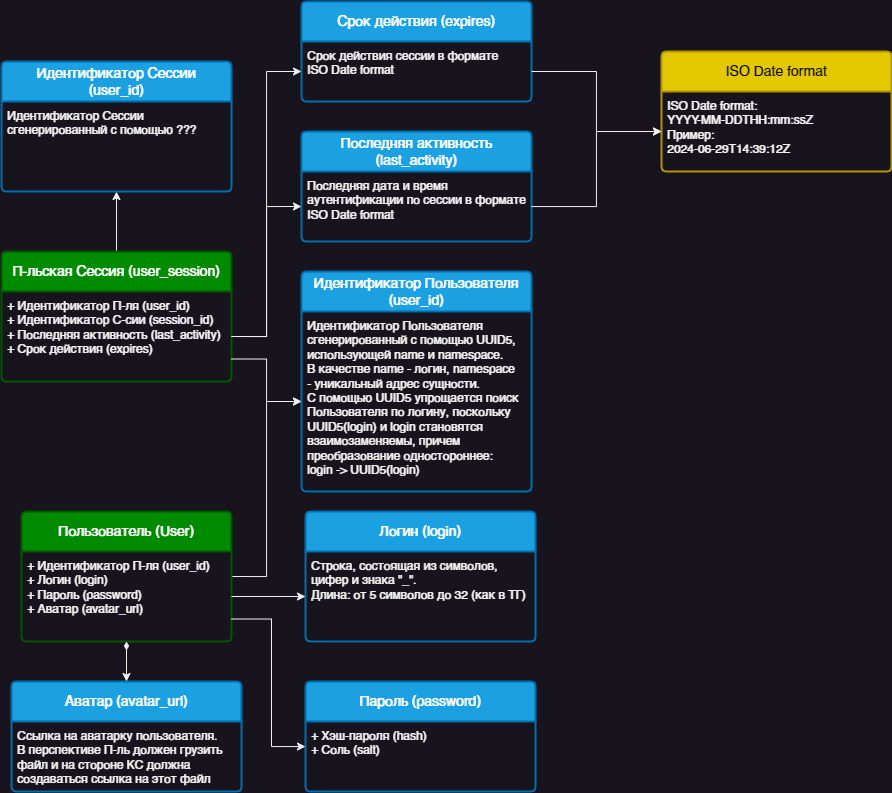

The diagram above was exported from draw.io. Its source (the exported page's mxGraphModel, read from the mxfile embedded in the PNG):
<mxGraphModel dx="1948" dy="962" grid="1" gridSize="10" guides="1" tooltips="1" connect="1" arrows="1" fold="1" page="1" pageScale="1" pageWidth="827" pageHeight="1169" math="0" shadow="0">
  <root>
    <mxCell id="0" />
    <mxCell id="1" parent="0" />
    <mxCell id="CyBXBGic2hE4jjvCa_F8-43" style="edgeStyle=orthogonalEdgeStyle;rounded=0;orthogonalLoop=1;jettySize=auto;html=1;exitX=1;exitY=0.5;exitDx=0;exitDy=0;entryX=0;entryY=0.5;entryDx=0;entryDy=0;startArrow=none;startFill=0;" parent="1" source="CyBXBGic2hE4jjvCa_F8-27" target="CyBXBGic2hE4jjvCa_F8-41" edge="1">
      <mxGeometry relative="1" as="geometry" />
    </mxCell>
    <mxCell id="CyBXBGic2hE4jjvCa_F8-27" value="Пользователь (User)" style="swimlane;childLayout=stackLayout;horizontal=1;startSize=40;horizontalStack=0;rounded=1;fontSize=14;fontStyle=0;strokeWidth=2;resizeParent=0;resizeLast=1;shadow=0;dashed=0;align=center;arcSize=4;whiteSpace=wrap;html=1;fillColor=#008a00;fontColor=#ffffff;strokeColor=#005700;" parent="1" vertex="1">
      <mxGeometry x="100" y="580" width="210" height="130" as="geometry" />
    </mxCell>
    <mxCell id="CyBXBGic2hE4jjvCa_F8-28" value="+ Идентификатор П-ля (user_id)&lt;br&gt;+ Логин (login)&lt;br&gt;+ Пароль (password)&lt;br&gt;+ Аватар (avatar_url)" style="align=left;strokeColor=none;fillColor=none;spacingLeft=4;fontSize=12;verticalAlign=top;resizable=0;rotatable=0;part=1;html=1;" parent="CyBXBGic2hE4jjvCa_F8-27" vertex="1">
      <mxGeometry y="40" width="210" height="90" as="geometry" />
    </mxCell>
    <mxCell id="CyBXBGic2hE4jjvCa_F8-36" value="Пароль (password)" style="swimlane;childLayout=stackLayout;horizontal=1;startSize=40;horizontalStack=0;rounded=1;fontSize=14;fontStyle=0;strokeWidth=2;resizeParent=0;resizeLast=1;shadow=0;dashed=0;align=center;arcSize=4;whiteSpace=wrap;html=1;fillColor=#1ba1e2;fontColor=#ffffff;strokeColor=#006EAF;" parent="1" vertex="1">
      <mxGeometry x="384" y="750" width="230" height="110" as="geometry" />
    </mxCell>
    <mxCell id="CyBXBGic2hE4jjvCa_F8-37" value="+ Хэш-пароля (hash)&lt;br&gt;+ Соль (salt)" style="align=left;strokeColor=none;fillColor=none;spacingLeft=4;fontSize=12;verticalAlign=top;resizable=0;rotatable=0;part=1;html=1;" parent="CyBXBGic2hE4jjvCa_F8-36" vertex="1">
      <mxGeometry y="40" width="230" height="70" as="geometry" />
    </mxCell>
    <mxCell id="CyBXBGic2hE4jjvCa_F8-39" value="" style="edgeStyle=orthogonalEdgeStyle;rounded=0;orthogonalLoop=1;jettySize=auto;html=1;startArrow=none;startFill=0;strokeWidth=1;exitX=1;exitY=0.75;exitDx=0;exitDy=0;" parent="1" source="CyBXBGic2hE4jjvCa_F8-28" target="CyBXBGic2hE4jjvCa_F8-37" edge="1">
      <mxGeometry relative="1" as="geometry">
        <Array as="points">
          <mxPoint x="350" y="687" />
          <mxPoint x="350" y="815" />
        </Array>
      </mxGeometry>
    </mxCell>
    <mxCell id="CyBXBGic2hE4jjvCa_F8-40" value="Идентификатор Пользователя&lt;br&gt;(user_id)" style="swimlane;childLayout=stackLayout;horizontal=1;startSize=40;horizontalStack=0;rounded=1;fontSize=14;fontStyle=0;strokeWidth=2;resizeParent=0;resizeLast=1;shadow=0;dashed=0;align=center;arcSize=4;whiteSpace=wrap;html=1;fillColor=#1ba1e2;fontColor=#ffffff;strokeColor=#006EAF;" parent="1" vertex="1">
      <mxGeometry x="380" y="340" width="230" height="220" as="geometry" />
    </mxCell>
    <mxCell id="CyBXBGic2hE4jjvCa_F8-41" value="Идентификатор Пользователя&lt;br&gt;сгенерированный с помощью UUID5,&lt;br&gt;использующей name и namespace.&lt;br&gt;В качестве name - логин, namespace&lt;br&gt;- уникальный адрес сущности.&lt;br&gt;С помощью UUID5 упрощается поиск&lt;br&gt;Пользователя по логину, поскольку&lt;br&gt;UUID5(login) и login становятся&lt;br&gt;взаимозаменяемы, причем &lt;br&gt;преобразование&amp;nbsp;одностороннее:&lt;br&gt;login -&amp;gt; UUID5(login)" style="align=left;strokeColor=none;fillColor=none;spacingLeft=4;fontSize=12;verticalAlign=top;resizable=0;rotatable=0;part=1;html=1;" parent="CyBXBGic2hE4jjvCa_F8-40" vertex="1">
      <mxGeometry y="40" width="230" height="180" as="geometry" />
    </mxCell>
    <mxCell id="CyBXBGic2hE4jjvCa_F8-44" value="Логин (login)" style="swimlane;childLayout=stackLayout;horizontal=1;startSize=40;horizontalStack=0;rounded=1;fontSize=14;fontStyle=0;strokeWidth=2;resizeParent=0;resizeLast=1;shadow=0;dashed=0;align=center;arcSize=4;whiteSpace=wrap;html=1;fillColor=#1ba1e2;fontColor=#ffffff;strokeColor=#006EAF;" parent="1" vertex="1">
      <mxGeometry x="384" y="580" width="230" height="130" as="geometry" />
    </mxCell>
    <mxCell id="CyBXBGic2hE4jjvCa_F8-45" value="Строка, состоящая из символов,&amp;nbsp;&lt;br&gt;цифер и знака &quot;_&quot;.&lt;br&gt;Длина: от 5 символов до 32 (как в ТГ)" style="align=left;strokeColor=none;fillColor=none;spacingLeft=4;fontSize=12;verticalAlign=top;resizable=0;rotatable=0;part=1;html=1;" parent="CyBXBGic2hE4jjvCa_F8-44" vertex="1">
      <mxGeometry y="40" width="230" height="90" as="geometry" />
    </mxCell>
    <mxCell id="CyBXBGic2hE4jjvCa_F8-47" style="edgeStyle=orthogonalEdgeStyle;rounded=0;orthogonalLoop=1;jettySize=auto;html=1;startArrow=none;startFill=0;" parent="1" source="CyBXBGic2hE4jjvCa_F8-28" target="CyBXBGic2hE4jjvCa_F8-45" edge="1">
      <mxGeometry relative="1" as="geometry" />
    </mxCell>
    <mxCell id="CyBXBGic2hE4jjvCa_F8-48" value="Аватар (avatar_url)" style="swimlane;childLayout=stackLayout;horizontal=1;startSize=40;horizontalStack=0;rounded=1;fontSize=14;fontStyle=0;strokeWidth=2;resizeParent=0;resizeLast=1;shadow=0;dashed=0;align=center;arcSize=4;whiteSpace=wrap;html=1;fillColor=#1ba1e2;fontColor=#ffffff;strokeColor=#006EAF;" parent="1" vertex="1">
      <mxGeometry x="90" y="750" width="230" height="110" as="geometry" />
    </mxCell>
    <mxCell id="CyBXBGic2hE4jjvCa_F8-49" value="Ссылка на аватарку пользователя.&lt;br&gt;В перспективе П-ль должен грузить&amp;nbsp;&lt;br&gt;файл и на стороне KC должна&lt;br&gt;создаваться ссылка на этот файл" style="align=left;strokeColor=none;fillColor=none;spacingLeft=4;fontSize=12;verticalAlign=top;resizable=0;rotatable=0;part=1;html=1;" parent="CyBXBGic2hE4jjvCa_F8-48" vertex="1">
      <mxGeometry y="40" width="230" height="70" as="geometry" />
    </mxCell>
    <mxCell id="CyBXBGic2hE4jjvCa_F8-52" style="edgeStyle=orthogonalEdgeStyle;rounded=0;orthogonalLoop=1;jettySize=auto;html=1;startArrow=diamondThin;startFill=1;" parent="1" source="CyBXBGic2hE4jjvCa_F8-28" target="CyBXBGic2hE4jjvCa_F8-48" edge="1">
      <mxGeometry relative="1" as="geometry" />
    </mxCell>
    <mxCell id="DgBRq3_PrkJnsQy8nKH5-26" value="" style="edgeStyle=orthogonalEdgeStyle;rounded=0;orthogonalLoop=1;jettySize=auto;html=1;" parent="1" source="DgBRq3_PrkJnsQy8nKH5-1" target="DgBRq3_PrkJnsQy8nKH5-24" edge="1">
      <mxGeometry relative="1" as="geometry" />
    </mxCell>
    <mxCell id="DgBRq3_PrkJnsQy8nKH5-1" value="П-льская Сессия (user_session)" style="swimlane;childLayout=stackLayout;horizontal=1;startSize=40;horizontalStack=0;rounded=1;fontSize=14;fontStyle=0;strokeWidth=2;resizeParent=0;resizeLast=1;shadow=0;dashed=0;align=center;arcSize=4;whiteSpace=wrap;html=1;fillColor=#008a00;fontColor=#ffffff;strokeColor=#005700;" parent="1" vertex="1">
      <mxGeometry x="80" y="320" width="230" height="130" as="geometry" />
    </mxCell>
    <mxCell id="DgBRq3_PrkJnsQy8nKH5-2" value="+ Идентификатор П-ля (user_id)&lt;br&gt;+ Идентификатор С-сии (session_id)&lt;br&gt;+ Последняя активность (last_activity)&lt;br&gt;+ Срок действия (expires)" style="align=left;strokeColor=none;fillColor=none;spacingLeft=4;fontSize=12;verticalAlign=top;resizable=0;rotatable=0;part=1;html=1;" parent="DgBRq3_PrkJnsQy8nKH5-1" vertex="1">
      <mxGeometry y="40" width="230" height="90" as="geometry" />
    </mxCell>
    <mxCell id="DgBRq3_PrkJnsQy8nKH5-3" value="Последняя активность (last_activity)" style="swimlane;childLayout=stackLayout;horizontal=1;startSize=40;horizontalStack=0;rounded=1;fontSize=14;fontStyle=0;strokeWidth=2;resizeParent=0;resizeLast=1;shadow=0;dashed=0;align=center;arcSize=4;whiteSpace=wrap;html=1;fillColor=#1ba1e2;fontColor=#ffffff;strokeColor=#006EAF;" parent="1" vertex="1">
      <mxGeometry x="380" y="200" width="230" height="110" as="geometry" />
    </mxCell>
    <mxCell id="DgBRq3_PrkJnsQy8nKH5-4" value="Последняя дата и время&lt;br&gt;аутентификации по сессии в формате&lt;br&gt;ISO Date format" style="align=left;strokeColor=none;fillColor=none;spacingLeft=4;fontSize=12;verticalAlign=top;resizable=0;rotatable=0;part=1;html=1;" parent="DgBRq3_PrkJnsQy8nKH5-3" vertex="1">
      <mxGeometry y="40" width="230" height="70" as="geometry" />
    </mxCell>
    <mxCell id="DgBRq3_PrkJnsQy8nKH5-8" value="ISO Date format" style="swimlane;childLayout=stackLayout;horizontal=1;startSize=40;horizontalStack=0;rounded=1;fontSize=14;fontStyle=0;strokeWidth=2;resizeParent=0;resizeLast=1;shadow=0;dashed=0;align=center;arcSize=4;whiteSpace=wrap;html=1;fillColor=#e3c800;fontColor=#000000;strokeColor=#B09500;" parent="1" vertex="1">
      <mxGeometry x="740" y="120" width="230" height="120" as="geometry" />
    </mxCell>
    <mxCell id="DgBRq3_PrkJnsQy8nKH5-9" value="ISO Date format:&lt;br style=&quot;&quot;&gt;&lt;span style=&quot;&quot;&gt;YYYY-MM-DDTHH:mm:ssZ&lt;/span&gt;&lt;br style=&quot;&quot;&gt;&lt;span style=&quot;&quot;&gt;Пример:&lt;/span&gt;&lt;br style=&quot;&quot;&gt;&lt;span style=&quot;&quot;&gt;2024-06-29T14:39:12Z&lt;/span&gt;" style="align=left;strokeColor=none;fillColor=none;spacingLeft=4;fontSize=12;verticalAlign=top;resizable=0;rotatable=0;part=1;html=1;" parent="DgBRq3_PrkJnsQy8nKH5-8" vertex="1">
      <mxGeometry y="40" width="230" height="80" as="geometry" />
    </mxCell>
    <mxCell id="DgBRq3_PrkJnsQy8nKH5-16" style="edgeStyle=orthogonalEdgeStyle;rounded=0;orthogonalLoop=1;jettySize=auto;html=1;exitX=1;exitY=0.5;exitDx=0;exitDy=0;entryX=0;entryY=0.5;entryDx=0;entryDy=0;" parent="1" source="DgBRq3_PrkJnsQy8nKH5-2" target="DgBRq3_PrkJnsQy8nKH5-4" edge="1">
      <mxGeometry relative="1" as="geometry" />
    </mxCell>
    <mxCell id="DgBRq3_PrkJnsQy8nKH5-17" style="edgeStyle=orthogonalEdgeStyle;rounded=0;orthogonalLoop=1;jettySize=auto;html=1;" parent="1" source="DgBRq3_PrkJnsQy8nKH5-4" target="DgBRq3_PrkJnsQy8nKH5-9" edge="1">
      <mxGeometry relative="1" as="geometry" />
    </mxCell>
    <mxCell id="DgBRq3_PrkJnsQy8nKH5-18" value="Срок действия (expires)" style="swimlane;childLayout=stackLayout;horizontal=1;startSize=40;horizontalStack=0;rounded=1;fontSize=14;fontStyle=0;strokeWidth=2;resizeParent=0;resizeLast=1;shadow=0;dashed=0;align=center;arcSize=4;whiteSpace=wrap;html=1;fillColor=#1ba1e2;fontColor=#ffffff;strokeColor=#006EAF;" parent="1" vertex="1">
      <mxGeometry x="380" y="70" width="230" height="100" as="geometry" />
    </mxCell>
    <mxCell id="DgBRq3_PrkJnsQy8nKH5-19" value="Срок действия сессии в формате&lt;br&gt;ISO Date format" style="align=left;strokeColor=none;fillColor=none;spacingLeft=4;fontSize=12;verticalAlign=top;resizable=0;rotatable=0;part=1;html=1;" parent="DgBRq3_PrkJnsQy8nKH5-18" vertex="1">
      <mxGeometry y="40" width="230" height="60" as="geometry" />
    </mxCell>
    <mxCell id="DgBRq3_PrkJnsQy8nKH5-20" style="edgeStyle=orthogonalEdgeStyle;rounded=0;orthogonalLoop=1;jettySize=auto;html=1;exitX=1;exitY=0.5;exitDx=0;exitDy=0;entryX=0;entryY=0.5;entryDx=0;entryDy=0;" parent="1" source="DgBRq3_PrkJnsQy8nKH5-19" target="DgBRq3_PrkJnsQy8nKH5-9" edge="1">
      <mxGeometry relative="1" as="geometry" />
    </mxCell>
    <mxCell id="DgBRq3_PrkJnsQy8nKH5-21" style="edgeStyle=orthogonalEdgeStyle;rounded=0;orthogonalLoop=1;jettySize=auto;html=1;exitX=1;exitY=0.5;exitDx=0;exitDy=0;entryX=0;entryY=0.5;entryDx=0;entryDy=0;" parent="1" source="DgBRq3_PrkJnsQy8nKH5-2" target="DgBRq3_PrkJnsQy8nKH5-19" edge="1">
      <mxGeometry relative="1" as="geometry" />
    </mxCell>
    <mxCell id="DgBRq3_PrkJnsQy8nKH5-22" style="edgeStyle=orthogonalEdgeStyle;rounded=0;orthogonalLoop=1;jettySize=auto;html=1;exitX=1;exitY=0.75;exitDx=0;exitDy=0;entryX=0;entryY=0.5;entryDx=0;entryDy=0;startArrow=none;startFill=0;" parent="1" source="DgBRq3_PrkJnsQy8nKH5-2" target="CyBXBGic2hE4jjvCa_F8-41" edge="1">
      <mxGeometry relative="1" as="geometry" />
    </mxCell>
    <mxCell id="DgBRq3_PrkJnsQy8nKH5-23" value="Идентификатор Сессии&lt;br&gt;(user_id)" style="swimlane;childLayout=stackLayout;horizontal=1;startSize=40;horizontalStack=0;rounded=1;fontSize=14;fontStyle=0;strokeWidth=2;resizeParent=0;resizeLast=1;shadow=0;dashed=0;align=center;arcSize=4;whiteSpace=wrap;html=1;fillColor=#1ba1e2;fontColor=#ffffff;strokeColor=#006EAF;" parent="1" vertex="1">
      <mxGeometry x="80" y="130" width="230" height="130" as="geometry" />
    </mxCell>
    <mxCell id="DgBRq3_PrkJnsQy8nKH5-24" value="Идентификатор Сессии &lt;br&gt;сгенерированный с помощью ???" style="align=left;strokeColor=none;fillColor=none;spacingLeft=4;fontSize=12;verticalAlign=top;resizable=0;rotatable=0;part=1;html=1;" parent="DgBRq3_PrkJnsQy8nKH5-23" vertex="1">
      <mxGeometry y="40" width="230" height="90" as="geometry" />
    </mxCell>
  </root>
</mxGraphModel>